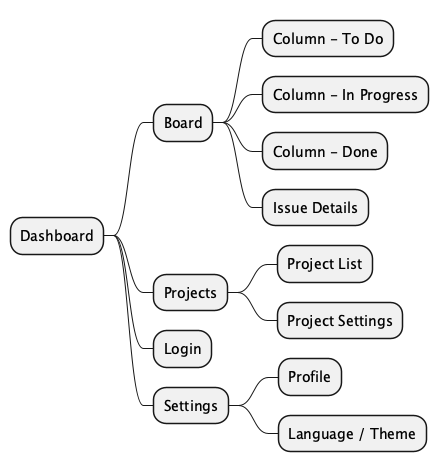

The diagram above was rendered by PlantUML. Its source (embedded in the PNG):
@startmindmap site_map
* Dashboard
** Board
*** Column - To Do
*** Column - In Progress
*** Column - Done
*** Issue Details
** Projects
*** Project List
*** Project Settings
** Login
** Settings
*** Profile
*** Language / Theme
@endmindmap